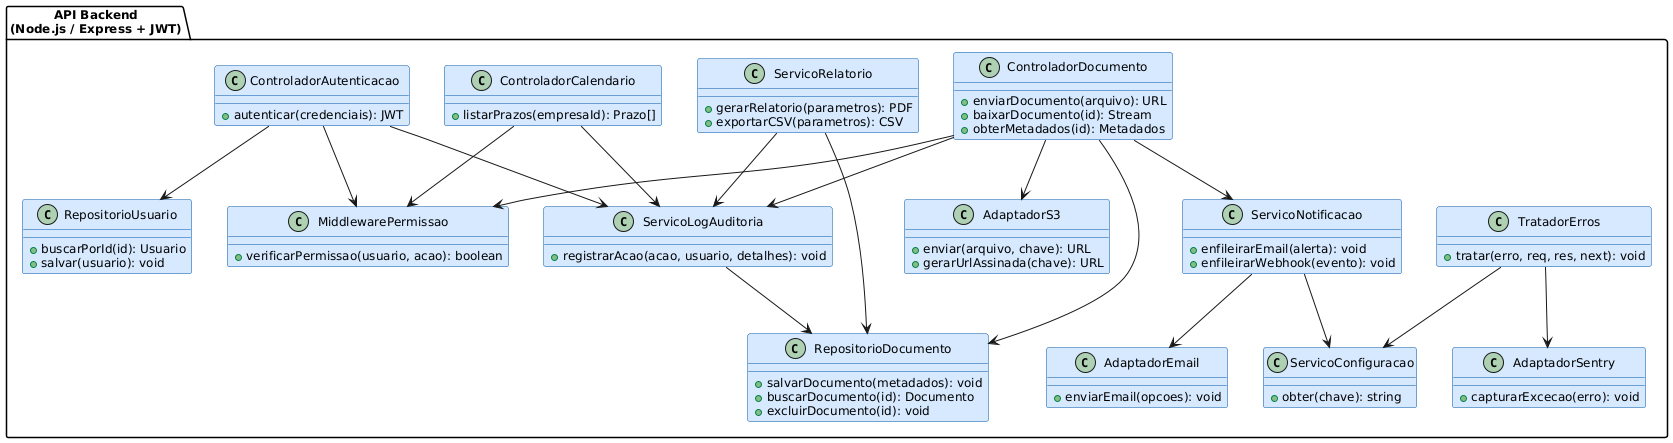

The diagram above was rendered by PlantUML. Its source (embedded in the PNG):
@startuml
'--------------------------------------------------
' Diagrama de Componentes do API Backend com Interfaces (em Português)
'--------------------------------------------------

skinparam class {
  BackgroundColor #D6E9FF
  BorderColor #0054A6
  RoundCorner 5
}
skinparam defaultFontName Arial
skinparam defaultFontSize 12

package "API Backend\n(Node.js / Express + JWT)" as API {
  
  class ControladorAutenticacao {
    + autenticar(credenciais): JWT
  }

  class ControladorDocumento {
    + enviarDocumento(arquivo): URL
    + baixarDocumento(id): Stream
    + obterMetadados(id): Metadados
  }

  class ControladorCalendario {
    + listarPrazos(empresaId): Prazo[]
  }

  class MiddlewarePermissao {
    + verificarPermissao(usuario, acao): boolean
  }

  class ServicoRelatorio {
    + gerarRelatorio(parametros): PDF
    + exportarCSV(parametros): CSV
  }

  class ServicoLogAuditoria {
    + registrarAcao(acao, usuario, detalhes): void
  }

  class ServicoNotificacao {
    + enfileirarEmail(alerta): void
    + enfileirarWebhook(evento): void
  }

  class RepositorioUsuario {
    + buscarPorId(id): Usuario
    + salvar(usuario): void
  }

  class RepositorioDocumento {
    + salvarDocumento(metadados): void
    + buscarDocumento(id): Documento
    + excluirDocumento(id): void
  }

  class AdaptadorS3 {
    + enviar(arquivo, chave): URL
    + gerarUrlAssinada(chave): URL
  }

  class AdaptadorEmail {
    + enviarEmail(opcoes): void
  }

  class AdaptadorSentry {
    + capturarExcecao(erro): void
  }

  class ServicoConfiguracao {
    + obter(chave): string
  }

  class TratadorErros {
    + tratar(erro, req, res, next): void
  }
}

'--------------------------------------------------
' Relacionamentos
'--------------------------------------------------

ControladorAutenticacao --> MiddlewarePermissao
ControladorAutenticacao --> ServicoLogAuditoria
ControladorAutenticacao --> RepositorioUsuario

ControladorDocumento --> MiddlewarePermissao
ControladorDocumento --> RepositorioDocumento
ControladorDocumento --> AdaptadorS3
ControladorDocumento --> ServicoLogAuditoria
ControladorDocumento --> ServicoNotificacao

ControladorCalendario --> MiddlewarePermissao
ControladorCalendario --> ServicoLogAuditoria

ServicoRelatorio --> RepositorioDocumento
ServicoRelatorio --> ServicoLogAuditoria

ServicoNotificacao --> AdaptadorEmail
ServicoNotificacao --> ServicoConfiguracao

ServicoLogAuditoria --> RepositorioDocumento

TratadorErros --> AdaptadorSentry
TratadorErros --> ServicoConfiguracao
@enduml